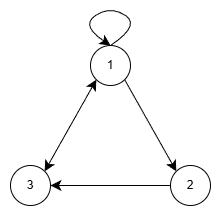

The diagram above was exported from draw.io. Its source (the exported page's mxGraphModel, read from the mxfile embedded in the PNG):
<mxGraphModel dx="1665" dy="829" grid="1" gridSize="10" guides="1" tooltips="1" connect="1" arrows="1" fold="1" page="1" pageScale="1" pageWidth="1600" pageHeight="900" math="0" shadow="0">
  <root>
    <mxCell id="0" />
    <mxCell id="1" parent="0" />
    <mxCell id="UuhejYODt6KEI1ppSTGa-6" edge="1" parent="1" source="UuhejYODt6KEI1ppSTGa-1" style="edgeStyle=none;curved=1;rounded=0;orthogonalLoop=1;jettySize=auto;html=1;exitX=1;exitY=1;exitDx=0;exitDy=0;entryX=0;entryY=0;entryDx=0;entryDy=0;fontSize=12;startSize=8;endSize=8;" target="UuhejYODt6KEI1ppSTGa-2">
      <mxGeometry relative="1" as="geometry" />
    </mxCell>
    <mxCell id="UuhejYODt6KEI1ppSTGa-7" edge="1" parent="1" source="UuhejYODt6KEI1ppSTGa-1" style="edgeStyle=none;curved=1;rounded=0;orthogonalLoop=1;jettySize=auto;html=1;exitX=0;exitY=1;exitDx=0;exitDy=0;entryX=1;entryY=0;entryDx=0;entryDy=0;fontSize=12;startSize=8;endSize=8;" target="UuhejYODt6KEI1ppSTGa-3">
      <mxGeometry relative="1" as="geometry" />
    </mxCell>
    <mxCell id="UuhejYODt6KEI1ppSTGa-1" parent="1" style="ellipse;whiteSpace=wrap;html=1;aspect=fixed;" value="1" vertex="1">
      <mxGeometry height="40" width="40" x="360" y="280" as="geometry" />
    </mxCell>
    <mxCell id="UuhejYODt6KEI1ppSTGa-8" edge="1" parent="1" source="UuhejYODt6KEI1ppSTGa-2" style="edgeStyle=none;curved=1;rounded=0;orthogonalLoop=1;jettySize=auto;html=1;exitX=0;exitY=0.5;exitDx=0;exitDy=0;fontSize=12;startSize=8;endSize=8;entryX=1;entryY=0.5;entryDx=0;entryDy=0;" target="UuhejYODt6KEI1ppSTGa-3">
      <mxGeometry relative="1" as="geometry">
        <mxPoint x="360" y="400" as="targetPoint" />
      </mxGeometry>
    </mxCell>
    <mxCell id="UuhejYODt6KEI1ppSTGa-2" parent="1" style="ellipse;whiteSpace=wrap;html=1;aspect=fixed;" value="2" vertex="1">
      <mxGeometry height="40" width="40" x="440" y="400" as="geometry" />
    </mxCell>
    <mxCell id="UuhejYODt6KEI1ppSTGa-10" edge="1" parent="1" source="UuhejYODt6KEI1ppSTGa-3" style="edgeStyle=none;curved=1;rounded=0;orthogonalLoop=1;jettySize=auto;html=1;exitX=1;exitY=0;exitDx=0;exitDy=0;entryX=0;entryY=1;entryDx=0;entryDy=0;fontSize=12;startSize=8;endSize=8;" target="UuhejYODt6KEI1ppSTGa-1">
      <mxGeometry relative="1" as="geometry" />
    </mxCell>
    <mxCell id="UuhejYODt6KEI1ppSTGa-3" parent="1" style="ellipse;whiteSpace=wrap;html=1;aspect=fixed;" value="3" vertex="1">
      <mxGeometry height="40" width="40" x="280" y="400" as="geometry" />
    </mxCell>
    <mxCell id="UuhejYODt6KEI1ppSTGa-5" edge="1" parent="1" source="UuhejYODt6KEI1ppSTGa-1" style="edgeStyle=none;curved=1;rounded=0;orthogonalLoop=1;jettySize=auto;html=1;exitX=0.5;exitY=0;exitDx=0;exitDy=0;fontSize=12;startSize=8;endSize=8;">
      <mxGeometry relative="1" as="geometry">
        <Array as="points">
          <mxPoint x="410" y="260" />
          <mxPoint x="380" y="240" />
          <mxPoint x="350" y="260" />
        </Array>
        <mxPoint x="380" y="280" as="targetPoint" />
      </mxGeometry>
    </mxCell>
  </root>
</mxGraphModel>